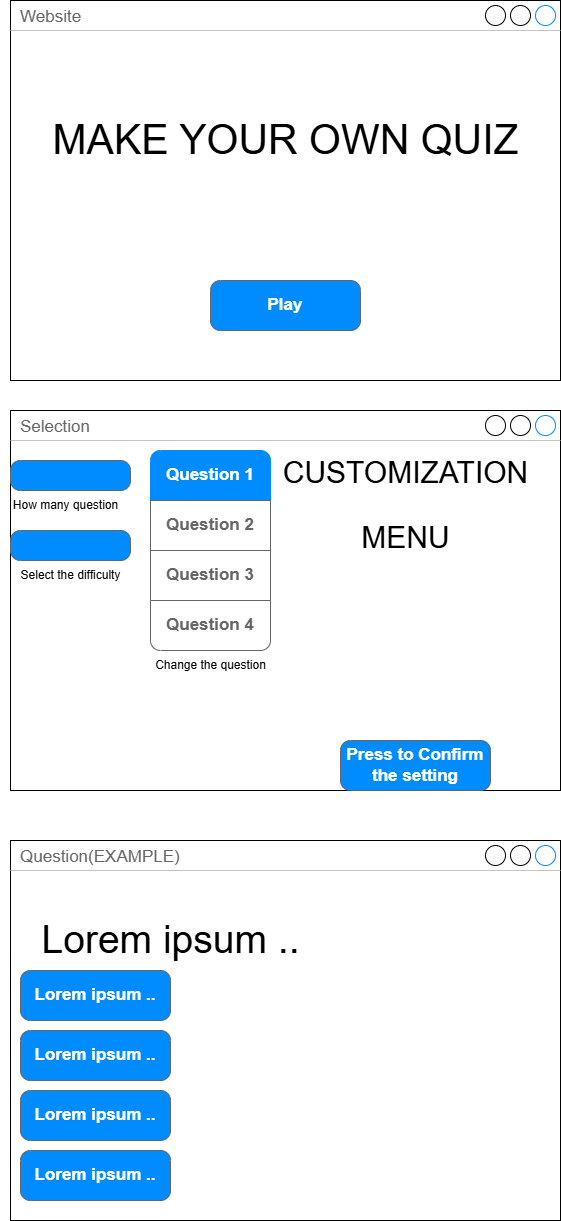

The diagram above was exported from draw.io. Its source (the exported page's mxGraphModel, read from the mxfile embedded in the PNG):
<mxGraphModel dx="1726" dy="873" grid="1" gridSize="10" guides="1" tooltips="1" connect="1" arrows="1" fold="1" page="1" pageScale="1" pageWidth="850" pageHeight="1100" math="0" shadow="0">
  <root>
    <mxCell id="0" />
    <mxCell id="1" parent="0" />
    <mxCell id="2" value="Website" style="strokeWidth=1;shadow=0;dashed=0;align=center;html=1;shape=mxgraph.mockup.containers.window;align=left;verticalAlign=top;spacingLeft=8;strokeColor2=#008cff;strokeColor3=#c4c4c4;fontColor=#666666;mainText=;fontSize=17;labelBackgroundColor=none;whiteSpace=wrap;" parent="1" vertex="1">
      <mxGeometry x="150" y="80" width="550" height="380" as="geometry" />
    </mxCell>
    <mxCell id="3" value="&lt;font style=&quot;font-size: 41px;&quot;&gt;MAKE YOUR OWN QUIZ&lt;/font&gt;" style="text;html=1;align=center;verticalAlign=middle;resizable=0;points=[];autosize=1;strokeColor=none;fillColor=none;" parent="1" vertex="1">
      <mxGeometry x="180" y="190" width="490" height="60" as="geometry" />
    </mxCell>
    <mxCell id="4" value="Play" style="strokeWidth=1;shadow=0;dashed=0;align=center;html=1;shape=mxgraph.mockup.buttons.button;strokeColor=#666666;fontColor=#ffffff;mainText=;buttonStyle=round;fontSize=17;fontStyle=1;fillColor=#008cff;whiteSpace=wrap;" parent="1" vertex="1">
      <mxGeometry x="350" y="360" width="150" height="50" as="geometry" />
    </mxCell>
    <mxCell id="5" value="Selection" style="strokeWidth=1;shadow=0;dashed=0;align=center;html=1;shape=mxgraph.mockup.containers.window;align=left;verticalAlign=top;spacingLeft=8;strokeColor2=#008cff;strokeColor3=#c4c4c4;fontColor=#666666;mainText=;fontSize=17;labelBackgroundColor=none;whiteSpace=wrap;" parent="1" vertex="1">
      <mxGeometry x="150" y="490" width="550" height="380" as="geometry" />
    </mxCell>
    <mxCell id="6" value="" style="strokeWidth=1;shadow=0;dashed=0;align=center;html=1;shape=mxgraph.mockup.buttons.button;strokeColor=#666666;fontColor=#ffffff;mainText=;buttonStyle=round;fontSize=17;fontStyle=1;fillColor=#008cff;whiteSpace=wrap;" parent="1" vertex="1">
      <mxGeometry x="150" y="540" width="120" height="30" as="geometry" />
    </mxCell>
    <mxCell id="7" value="How many question" style="text;html=1;align=center;verticalAlign=middle;resizable=0;points=[];autosize=1;strokeColor=none;fillColor=none;" parent="1" vertex="1">
      <mxGeometry x="140" y="570" width="130" height="30" as="geometry" />
    </mxCell>
    <mxCell id="8" value="" style="strokeWidth=1;shadow=0;dashed=0;align=center;html=1;shape=mxgraph.mockup.buttons.button;strokeColor=#666666;fontColor=#ffffff;mainText=;buttonStyle=round;fontSize=17;fontStyle=1;fillColor=#008cff;whiteSpace=wrap;" parent="1" vertex="1">
      <mxGeometry x="150" y="610" width="120" height="30" as="geometry" />
    </mxCell>
    <mxCell id="9" value="Select the difficulty" style="text;html=1;align=center;verticalAlign=middle;resizable=0;points=[];autosize=1;strokeColor=none;fillColor=none;" parent="1" vertex="1">
      <mxGeometry x="150" y="640" width="120" height="30" as="geometry" />
    </mxCell>
    <mxCell id="16" value="" style="swimlane;shape=mxgraph.bootstrap.anchor;strokeColor=#666666;fillColor=#ffffff;fontColor=#666666;fontStyle=0;childLayout=stackLayout;horizontal=1;startSize=0;horizontalStack=0;resizeParent=1;resizeParentMax=0;resizeLast=0;collapsible=0;marginBottom=0;whiteSpace=wrap;html=1;" parent="1" vertex="1">
      <mxGeometry x="290" y="530" width="120" height="200" as="geometry" />
    </mxCell>
    <mxCell id="17" value="Question 1" style="text;strokeColor=#008CFF;align=center;verticalAlign=middle;spacingLeft=10;spacingRight=10;overflow=hidden;points=[[0,0.5],[1,0.5]];portConstraint=eastwest;rotatable=0;whiteSpace=wrap;html=1;shape=mxgraph.mockup.topButton;rSize=10;fillColor=#008CFF;fontColor=#ffffff;fontSize=17;fontStyle=1;" parent="16" vertex="1">
      <mxGeometry width="120" height="50" as="geometry" />
    </mxCell>
    <mxCell id="18" value="Question 2" style="text;strokeColor=inherit;align=center;verticalAlign=middle;spacingLeft=10;spacingRight=10;overflow=hidden;points=[[0,0.5],[1,0.5]];portConstraint=eastwest;rotatable=0;whiteSpace=wrap;html=1;rSize=5;fillColor=inherit;fontColor=inherit;fontSize=17;fontStyle=1;" parent="16" vertex="1">
      <mxGeometry y="50" width="120" height="50" as="geometry" />
    </mxCell>
    <mxCell id="19" value="Question 3" style="text;strokeColor=inherit;align=center;verticalAlign=middle;spacingLeft=10;spacingRight=10;overflow=hidden;points=[[0,0.5],[1,0.5]];portConstraint=eastwest;rotatable=0;whiteSpace=wrap;html=1;rSize=5;fillColor=inherit;fontColor=inherit;fontSize=17;fontStyle=1;" parent="16" vertex="1">
      <mxGeometry y="100" width="120" height="50" as="geometry" />
    </mxCell>
    <mxCell id="20" value="Question 4" style="text;strokeColor=inherit;align=center;verticalAlign=middle;spacingLeft=10;spacingRight=10;overflow=hidden;points=[[0,0.5],[1,0.5]];portConstraint=eastwest;rotatable=0;whiteSpace=wrap;html=1;shape=mxgraph.mockup.bottomButton;rSize=10;fillColor=inherit;fontColor=inherit;fontSize=17;fontStyle=1;" parent="16" vertex="1">
      <mxGeometry y="150" width="120" height="50" as="geometry" />
    </mxCell>
    <mxCell id="21" value="Change the question" style="text;html=1;align=center;verticalAlign=middle;resizable=0;points=[];autosize=1;strokeColor=none;fillColor=none;" parent="1" vertex="1">
      <mxGeometry x="285" y="730" width="130" height="30" as="geometry" />
    </mxCell>
    <mxCell id="22" value="&lt;font style=&quot;font-size: 30px;&quot;&gt;CUSTOMIZATION&lt;/font&gt;&lt;div&gt;&lt;br&gt;&lt;/div&gt;&lt;div&gt;&lt;br&gt;&lt;/div&gt;&lt;div&gt;&lt;span style=&quot;font-size: 30px;&quot;&gt;MENU&lt;/span&gt;&lt;/div&gt;" style="text;html=1;align=center;verticalAlign=middle;resizable=0;points=[];autosize=1;strokeColor=none;fillColor=none;" parent="1" vertex="1">
      <mxGeometry x="410" y="530" width="270" height="110" as="geometry" />
    </mxCell>
    <mxCell id="23" value="Press to Confirm the setting" style="strokeWidth=1;shadow=0;dashed=0;align=center;html=1;shape=mxgraph.mockup.buttons.button;strokeColor=#666666;fontColor=#ffffff;mainText=;buttonStyle=round;fontSize=17;fontStyle=1;fillColor=#008cff;whiteSpace=wrap;" parent="1" vertex="1">
      <mxGeometry x="480" y="820" width="150" height="50" as="geometry" />
    </mxCell>
    <mxCell id="24" value="Question(EXAMPLE)" style="strokeWidth=1;shadow=0;dashed=0;align=center;html=1;shape=mxgraph.mockup.containers.window;align=left;verticalAlign=top;spacingLeft=8;strokeColor2=#008cff;strokeColor3=#c4c4c4;fontColor=#666666;mainText=;fontSize=17;labelBackgroundColor=none;whiteSpace=wrap;" parent="1" vertex="1">
      <mxGeometry x="150" y="920" width="550" height="380" as="geometry" />
    </mxCell>
    <mxCell id="25" value="&lt;font style=&quot;font-size: 39px;&quot;&gt;Lorem ipsum ..&lt;/font&gt;" style="text;html=1;align=center;verticalAlign=middle;resizable=0;points=[];autosize=1;strokeColor=none;fillColor=none;" parent="1" vertex="1">
      <mxGeometry x="170" y="990" width="280" height="60" as="geometry" />
    </mxCell>
    <mxCell id="26" value="Lorem ipsum .." style="strokeWidth=1;shadow=0;dashed=0;align=center;html=1;shape=mxgraph.mockup.buttons.button;strokeColor=#666666;fontColor=#ffffff;mainText=;buttonStyle=round;fontSize=17;fontStyle=1;fillColor=#008cff;whiteSpace=wrap;" parent="1" vertex="1">
      <mxGeometry x="160" y="1050" width="150" height="50" as="geometry" />
    </mxCell>
    <mxCell id="27" value="Lorem ipsum .." style="strokeWidth=1;shadow=0;dashed=0;align=center;html=1;shape=mxgraph.mockup.buttons.button;strokeColor=#666666;fontColor=#ffffff;mainText=;buttonStyle=round;fontSize=17;fontStyle=1;fillColor=#008cff;whiteSpace=wrap;" parent="1" vertex="1">
      <mxGeometry x="160" y="1110" width="150" height="50" as="geometry" />
    </mxCell>
    <mxCell id="28" value="Lorem ipsum .." style="strokeWidth=1;shadow=0;dashed=0;align=center;html=1;shape=mxgraph.mockup.buttons.button;strokeColor=#666666;fontColor=#ffffff;mainText=;buttonStyle=round;fontSize=17;fontStyle=1;fillColor=#008cff;whiteSpace=wrap;" parent="1" vertex="1">
      <mxGeometry x="160" y="1170" width="150" height="50" as="geometry" />
    </mxCell>
    <mxCell id="29" value="Lorem ipsum .." style="strokeWidth=1;shadow=0;dashed=0;align=center;html=1;shape=mxgraph.mockup.buttons.button;strokeColor=#666666;fontColor=#ffffff;mainText=;buttonStyle=round;fontSize=17;fontStyle=1;fillColor=#008cff;whiteSpace=wrap;" parent="1" vertex="1">
      <mxGeometry x="160" y="1230" width="150" height="50" as="geometry" />
    </mxCell>
  </root>
</mxGraphModel>